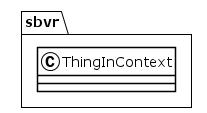

The diagram above was rendered by PlantUML. Its source (embedded in the PNG):
@startuml
!theme plain
package sbvr {
class ThingInContext {
}
}
@enduml